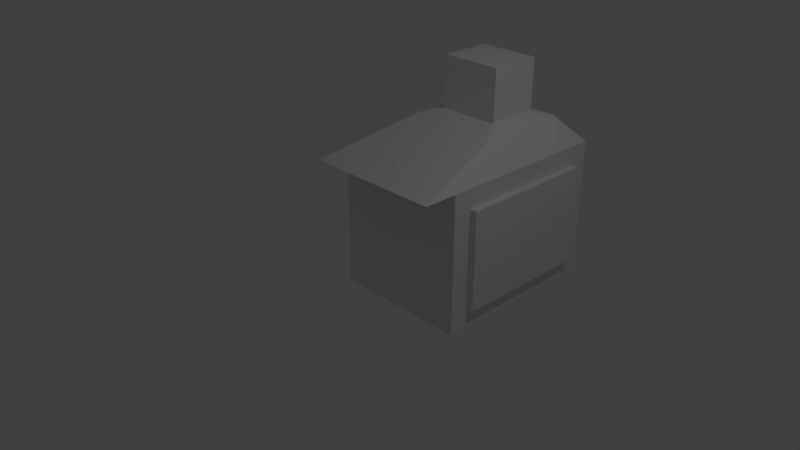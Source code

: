 # Source: mill_model.blend  (saved by Blender 2.79.0; exported with 4.5.12 LTS)
import bpy
from mathutils import Matrix  # noqa: F401  (used for matrix-valued properties, if any)

bpy.ops.wm.read_factory_settings(use_empty=True)
scene = bpy.context.scene
scene.name = 'Scene'

# ---- collections
col_collection_1 = bpy.data.collections.new('Collection 1'); scene.collection.children.link(col_collection_1)

# ---- materials (node trees are filled in below, after node groups)
mat_material = bpy.data.materials.new('Material')
mat_material.alpha_threshold = 0.0
mat_material.use_transparent_shadow = False
mat_material.roughness = 0.5
mat_material.line_color = (0.0, 0.0, 0.0, 1.0)

# ---- material node trees

# ---- world
world_world = bpy.data.worlds.new('World'); scene.world = world_world
world_world.color = (0.05088, 0.05088, 0.05088)
world_world.use_sun_shadow = False
world_world.sun_shadow_jitter_overblur = 0.0
world_world.cycles.sampling_method = 'MANUAL'

# ---- cameras
cam_camera = bpy.data.cameras.new('Camera')
cam_camera.clip_end = 100.0
cam_camera.lens = 35.0
cam_camera.sensor_width = 32.0
cam_camera.sensor_height = 18.0
cam_camera.ortho_scale = 7.314
cam_camera.dof.focus_distance = 0.0
cam_camera.dof.aperture_fstop = 128.0

# ---- lights
light_lamp = bpy.data.lights.new('Lamp', 'POINT')
light_lamp.transmission_factor = 0.0
light_lamp.cutoff_distance = 30.0
light_lamp.energy = 100.0
light_lamp.shadow_buffer_clip_start = 1.001
light_lamp.shadow_soft_size = 0.1
light_lamp.shadow_maximum_resolution = 0.006
light_lamp.use_absolute_resolution = True

# ---- meshes
me_cube = bpy.data.meshes.new('Cube')
me_cube.from_pydata([(1.0, 2.838, -0.7198), (1.0, 0.7925, -0.7198), (-1.0, 0.5123, -1.0), (-1.0, 3.118, -1.0), (1.0, 2.838, 0.7198), (1.0, 0.7925, 0.7198), (-1.0, 0.5123, 1.0), (-1.0, 3.118, 1.0), (0.4481, 2.566, 1.434), (0.4481, 1.798, 1.434), (-0.4481, 2.566, 1.434), (-0.4481, 1.798, 1.434), (1.0, 3.118, 1.0), (1.0, 0.0203, 1.0), (-1.0, 3.118, 1.0), (-1.0, 0.0203, 1.0), (0.663, 2.781, 1.384), (0.6629, 1.505, 1.384), (-0.663, 2.781, 1.384), (-0.663, 1.505, 1.384), (0.4481, 2.566, 2.184), (0.4481, 1.798, 2.184), (-0.4481, 2.566, 2.184), (-0.4481, 1.798, 2.184), (1.0, 3.118, -1.0), (1.0, 0.5123, -1.0), (1.0, 3.118, 1.0), (1.0, 0.5123, 1.0), (1.102, 2.838, -0.7198), (1.102, 0.7925, -0.7198), (1.102, 2.838, 0.7198), (1.102, 0.7925, 0.7198)], [], [(24, 25, 2, 3), (6, 27, 13, 15), (5, 1, 29, 31), (25, 27, 6, 2), (2, 6, 7, 3), (26, 24, 3, 7), (10, 11, 23, 22), (27, 26, 12, 13), (7, 6, 15, 14), (26, 7, 14, 12), (16, 17, 13, 12), (18, 16, 12, 14), (17, 19, 15, 13), (19, 18, 14, 15), (8, 9, 17, 16), (10, 8, 16, 18), (9, 11, 19, 17), (11, 10, 18, 19), (20, 22, 23, 21), (8, 10, 22, 20), (11, 9, 21, 23), (9, 8, 20, 21), (0, 1, 25, 24), (4, 0, 24, 26), (1, 5, 27, 25), (5, 4, 26, 27), (28, 30, 31, 29), (1, 0, 28, 29), (4, 5, 31, 30), (0, 4, 30, 28)])
me_cube.materials.append(mat_material)
me_cube.use_remesh_preserve_volume = False
me_cube.use_remesh_preserve_attributes = False
me_cube.use_mirror_vertex_groups = False
me_cube.update()

# ---- objects
ob_cube = bpy.data.objects.new('Cube', me_cube)
ob_lamp = bpy.data.objects.new('Lamp', light_lamp)
ob_camera = bpy.data.objects.new('Camera', cam_camera)

# ---- transforms, parenting, visibility, modifiers, constraints
ob_cube.location = (0.0, 0.0, 0.0)
ob_cube.lock_rotations_4d = False
ob_cube.empty_display_type = 'ARROWS'
ob_cube.lineart.crease_threshold = 0.0
ob_lamp.location = (4.076, 1.005, 5.904)
ob_lamp.rotation_euler = (0.6503, 0.05522, 1.866)
ob_lamp.lock_rotations_4d = False
ob_lamp.empty_display_type = 'ARROWS'
ob_lamp.color = (0.0, 0.0, 0.0, 0.0)
ob_lamp.lineart.crease_threshold = 0.0
ob_camera.location = (7.481, -6.508, 5.344)
ob_camera.rotation_euler = (1.109, 0.0, 0.8149)
ob_camera.lock_rotations_4d = False
ob_camera.empty_display_type = 'ARROWS'
ob_camera.color = (0.0, 0.0, 0.0, 0.0)
ob_camera.display_type = 'WIRE'
ob_camera.lineart.crease_threshold = 0.0

# ---- collection membership
col_collection_1.objects.link(ob_cube)
col_collection_1.objects.link(ob_lamp)
col_collection_1.objects.link(ob_camera)

# ---- scene / render settings (as saved in the file)
scene.camera = ob_camera
scene.frame_start = 1; scene.frame_end = 250; scene.frame_set(1)
scene.render.engine = 'BLENDER_EEVEE_NEXT'
scene.render.resolution_percentage = 50
scene.render.dither_intensity = 0.0
scene.cycles.use_denoising = False
scene.cycles.samples = 128
scene.cycles.sampling_pattern = 'TABULATED_SOBOL'
scene.cycles.use_adaptive_sampling = False
scene.cycles.use_light_tree = False
scene.cycles.blur_glossy = 0.0
scene.cycles.sample_clamp_indirect = 0.0
scene.view_settings.view_transform = 'Standard'
bpy.context.view_layer.update()
